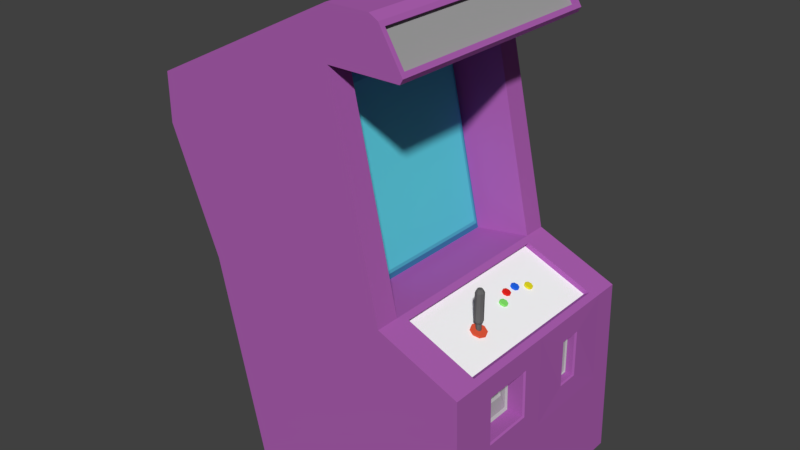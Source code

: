 # Source: UVArcadeGameMachine.blend  (saved by Blender 2.78.0; exported with 4.5.12 LTS)
import bpy
from mathutils import Matrix  # noqa: F401  (used for matrix-valued properties, if any)

bpy.ops.wm.read_factory_settings(use_empty=True)
scene = bpy.context.scene
scene.name = 'Scene'

# ---- collections
col_collection_1 = bpy.data.collections.new('Collection 1'); scene.collection.children.link(col_collection_1)

# ---- materials (node trees are filled in below, after node groups)
mat_arcade_base_002_color = bpy.data.materials.new('Arcade Base 002 Color')
mat_arcade_base_002_color.alpha_threshold = 0.0
mat_arcade_base_002_color.use_transparent_shadow = False
mat_arcade_base_002_color.diffuse_color = (0.044, 0.065, 0.8, 1.0)
mat_arcade_base_002_color.roughness = 0.5
mat_arcade_base_001_color = bpy.data.materials.new('Arcade Base 001 Color')
mat_arcade_base_001_color.alpha_threshold = 0.0
mat_arcade_base_001_color.use_transparent_shadow = False
mat_arcade_base_001_color.diffuse_color = (0.418, 0.116, 0.443, 1.0)
mat_arcade_base_001_color.roughness = 0.5
mat_arcade_machine_screen_color = bpy.data.materials.new('Arcade Machine Screen Color')
mat_arcade_machine_screen_color.alpha_threshold = 0.0
mat_arcade_machine_screen_color.use_transparent_shadow = False
mat_arcade_machine_screen_color.diffuse_color = (0.112, 0.641, 0.768, 1.0)
mat_arcade_machine_screen_color.roughness = 0.5
mat_metal_panel_color = bpy.data.materials.new('Metal Panel Color')
mat_metal_panel_color.alpha_threshold = 0.0
mat_metal_panel_color.use_transparent_shadow = False
mat_metal_panel_color.diffuse_color = (0.482, 0.482, 0.482, 1.0)
mat_metal_panel_color.roughness = 0.5
mat_control_panel_color = bpy.data.materials.new('Control Panel Color')
mat_control_panel_color.alpha_threshold = 0.0
mat_control_panel_color.use_transparent_shadow = False
mat_control_panel_color.diffuse_color = (1.0, 1.0, 1.0, 1.0)
mat_control_panel_color.roughness = 0.5
mat_green_button_color = bpy.data.materials.new('Green Button Color')
mat_green_button_color.alpha_threshold = 0.0
mat_green_button_color.use_transparent_shadow = False
mat_green_button_color.diffuse_color = (0.239, 0.8, 0.144, 1.0)
mat_green_button_color.roughness = 0.5
mat_red_button_color = bpy.data.materials.new('Red Button Color')
mat_red_button_color.alpha_threshold = 0.0
mat_red_button_color.use_transparent_shadow = False
mat_red_button_color.diffuse_color = (0.8, 0.01816, 0.0135, 1.0)
mat_red_button_color.roughness = 0.5
mat_blue_button_color = bpy.data.materials.new('Blue Button Color')
mat_blue_button_color.alpha_threshold = 0.0
mat_blue_button_color.use_transparent_shadow = False
mat_blue_button_color.diffuse_color = (0.01434, 0.1286, 0.8, 1.0)
mat_blue_button_color.roughness = 0.5
mat_yellow_button_color = bpy.data.materials.new('Yellow Button Color')
mat_yellow_button_color.alpha_threshold = 0.0
mat_yellow_button_color.use_transparent_shadow = False
mat_yellow_button_color.diffuse_color = (0.8, 0.7149, 0.01713, 1.0)
mat_yellow_button_color.roughness = 0.5
mat_joystick_base_color = bpy.data.materials.new('Joystick Base Color')
mat_joystick_base_color.alpha_threshold = 0.0
mat_joystick_base_color.use_transparent_shadow = False
mat_joystick_base_color.diffuse_color = (0.8, 0.102, 0.046, 1.0)
mat_joystick_base_color.roughness = 0.5
mat_joystick_color = bpy.data.materials.new('Joystick Color')
mat_joystick_color.alpha_threshold = 0.0
mat_joystick_color.use_transparent_shadow = False
mat_joystick_color.diffuse_color = (0.135, 0.135, 0.135, 1.0)
mat_joystick_color.roughness = 0.5
mat_arcade_game_plate = bpy.data.materials.new('Arcade Game Plate')
mat_arcade_game_plate.alpha_threshold = 0.0
mat_arcade_game_plate.use_transparent_shadow = False
mat_arcade_game_plate.diffuse_color = (0.355, 0.355, 0.355, 1.0)
mat_arcade_game_plate.roughness = 0.5
mat_arcade_base_003_color = bpy.data.materials.new('Arcade Base 003 Color')
mat_arcade_base_003_color.alpha_threshold = 0.0
mat_arcade_base_003_color.use_transparent_shadow = False
mat_arcade_base_003_color.diffuse_color = (0.8, 0.4729, 0.05003, 1.0)
mat_arcade_base_003_color.roughness = 0.5

# ---- material node trees

# ---- world
world_world = bpy.data.worlds.new('World'); scene.world = world_world
world_world.color = (0.05088, 0.05088, 0.05088)
world_world.use_sun_shadow = False
world_world.sun_shadow_jitter_overblur = 0.0
world_world.cycles.sampling_method = 'MANUAL'

# ---- meshes
me_cube_025 = bpy.data.meshes.new('Cube.025')
me_cube_025.from_pydata([(0.7426, -0.4473, 2.116), (0.7426, -0.4473, 2.407), (0.7747, -0.4607, 2.116), (0.7747, -0.4607, 2.407), (0.7881, -0.4928, 2.116), (0.7881, -0.4928, 2.407), (0.7747, -0.525, 2.116), (0.7747, -0.525, 2.407), (0.7426, -0.5383, 2.116), (0.7426, -0.5383, 2.407), (0.7104, -0.525, 2.116), (0.7104, -0.525, 2.407), (0.6971, -0.4928, 2.116), (0.6971, -0.4928, 2.407), (0.7104, -0.4607, 2.116), (0.7104, -0.4607, 2.407), (0.7426, -0.4652, 2.086), (0.7621, -0.4733, 2.086), (0.7702, -0.4928, 2.086), (0.7621, -0.5124, 2.086), (0.7426, -0.5205, 2.086), (0.723, -0.5124, 2.086), (0.7149, -0.4928, 2.086), (0.723, -0.4733, 2.086), (0.7426, -0.4652, 1.977), (0.7621, -0.4733, 1.977), (0.7702, -0.4928, 1.977), (0.7621, -0.5124, 1.977), (0.7426, -0.5205, 1.977), (0.723, -0.5124, 1.977), (0.7149, -0.4928, 1.977), (0.723, -0.4733, 1.977), (0.7607, -0.4747, 2.442), (0.7426, -0.4672, 2.442), (0.7682, -0.4928, 2.442), (0.7607, -0.511, 2.442), (0.7426, -0.5185, 2.442), (0.7244, -0.511, 2.442), (0.7169, -0.4928, 2.442), (0.7244, -0.4747, 2.442), (0.7467, -0.4147, 2.01), (0.7532, -0.4147, 2.026), (0.8023, -0.4394, 1.988), (0.8088, -0.4394, 2.004), (0.8253, -0.4992, 1.979), (0.8318, -0.4992, 1.995), (0.8023, -0.5589, 1.988), (0.8088, -0.5589, 2.004), (0.7467, -0.5837, 2.01), (0.7532, -0.5837, 2.026), (0.6912, -0.5589, 2.032), (0.6976, -0.5589, 2.048), (0.6681, -0.4992, 2.041), (0.6746, -0.4992, 2.057), (0.6912, -0.4394, 2.032), (0.6976, -0.4394, 2.048), (0.6777, -0.043, 2.055), (0.6673, -0.05012, 2.04), (0.6526, -0.03173, 2.065), (0.6376, -0.03677, 2.052), (0.6423, -0.004542, 2.07), (0.6253, -0.004542, 2.058), (0.6526, 0.02265, 2.065), (0.6376, 0.02769, 2.052), (0.6777, 0.03391, 2.055), (0.6673, 0.04104, 2.04), (0.7027, 0.02265, 2.044), (0.697, 0.02769, 2.027), (0.7131, -0.004542, 2.04), (0.7093, -0.004542, 2.022), (0.7027, -0.03173, 2.044), (0.697, -0.03677, 2.027), (0.6721, -0.05012, 2.051), (0.6424, -0.03677, 2.064), (0.6301, -0.004542, 2.069), (0.6424, 0.02769, 2.064), (0.6721, 0.04104, 2.051), (0.7018, 0.02769, 2.038), (0.714, -0.004542, 2.033), (0.7018, -0.03677, 2.038), (0.6135, 0.0932, 2.082), (0.6031, 0.08607, 2.067), (0.5884, 0.1045, 2.093), (0.5734, 0.09942, 2.08), (0.5781, 0.1317, 2.097), (0.5611, 0.1317, 2.085), (0.5884, 0.1588, 2.093), (0.5734, 0.1639, 2.08), (0.6135, 0.1701, 2.082), (0.6031, 0.1772, 2.067), (0.6385, 0.1588, 2.071), (0.6328, 0.1639, 2.054), (0.6489, 0.1317, 2.067), (0.6451, 0.1317, 2.049), (0.6385, 0.1045, 2.071), (0.6328, 0.09942, 2.054), (0.6079, 0.08607, 2.078), (0.5782, 0.09942, 2.091), (0.5659, 0.1317, 2.096), (0.5782, 0.1639, 2.091), (0.6079, 0.1772, 2.078), (0.6376, 0.1639, 2.066), (0.6499, 0.1317, 2.06), (0.6376, 0.09942, 2.066), (0.6135, 0.2294, 2.082), (0.6031, 0.2223, 2.067), (0.5884, 0.2407, 2.093), (0.5734, 0.2356, 2.08), (0.5781, 0.2678, 2.097), (0.5611, 0.2678, 2.085), (0.5884, 0.295, 2.093), (0.5734, 0.3001, 2.08), (0.6135, 0.3063, 2.082), (0.6031, 0.3134, 2.067), (0.6385, 0.295, 2.071), (0.6328, 0.3001, 2.054), (0.6489, 0.2678, 2.067), (0.6451, 0.2678, 2.049), (0.6385, 0.2407, 2.071), (0.6328, 0.2356, 2.054), (0.6079, 0.2223, 2.078), (0.5782, 0.2356, 2.091), (0.5659, 0.2678, 2.096), (0.5782, 0.3001, 2.091), (0.6079, 0.3134, 2.078), (0.6376, 0.3001, 2.066), (0.6499, 0.2678, 2.06), (0.6376, 0.2356, 2.066), (0.6777, 0.3656, 2.055), (0.6673, 0.3585, 2.04), (0.6526, 0.3768, 2.065), (0.6376, 0.3718, 2.052), (0.6423, 0.404, 2.07), (0.6253, 0.404, 2.058), (0.6526, 0.4312, 2.065), (0.6376, 0.4363, 2.052), (0.6777, 0.4425, 2.055), (0.6673, 0.4496, 2.04), (0.7027, 0.4312, 2.044), (0.697, 0.4363, 2.027), (0.7131, 0.404, 2.04), (0.7093, 0.404, 2.022), (0.7027, 0.3768, 2.044), (0.697, 0.3718, 2.027), (0.6721, 0.3585, 2.051), (0.6424, 0.3718, 2.064), (0.6301, 0.404, 2.069), (0.6424, 0.4363, 2.064), (0.6721, 0.4496, 2.051), (0.7018, 0.4363, 2.038), (0.714, 0.404, 2.033), (0.7018, 0.3718, 2.038), (0.4008, 0.9089, 0.0), (-1.199, 0.9089, 0.0), (-0.1992, 0.9089, 4.5), (-2.199, 0.9089, 3.5), (-0.1992, 0.9089, 5.0), (-2.199, 0.9089, 4.0), (0.37, 0.8341, 2.222), (-1.699, 0.9089, 2.25), (1.201, 0.9089, 0.0), (1.082, 0.8341, 1.928), (0.4008, 1.159, 0.0), (-1.199, 1.159, 0.0), (0.3008, 1.159, 2.25), (-0.1992, 1.159, 4.5), (-1.699, 1.159, 2.25), (-2.199, 1.159, 3.5), (-0.1992, 1.159, 5.0), (-2.199, 1.159, 4.0), (1.201, 1.159, 0.0), (1.151, 1.159, 1.9), (0.4008, -1.091, 0.0), (-1.199, -1.091, 0.0), (-0.1992, -1.091, 4.5), (-2.199, -1.091, 3.5), (0.4008, -0.09107, 0.0), (-1.199, -0.09107, 0.0), (-0.1992, -0.09107, 4.5), (-2.199, -0.09107, 3.5), (-0.1992, -1.091, 5.0), (-2.199, -1.091, 4.0), (-2.199, -0.09107, 4.0), (-0.1992, -0.09107, 5.0), (0.37, -1.016, 2.222), (-1.699, -1.091, 2.25), (-1.699, -0.09107, 2.25), (0.3008, -0.09107, 2.25), (1.201, -1.091, 0.0), (1.201, -0.09107, 0.0), (1.151, -0.09107, 1.9), (1.082, -1.016, 1.928), (0.4008, -1.341, 0.0), (-1.199, -1.341, 0.0), (0.3008, -1.341, 2.25), (-0.1992, -1.341, 4.5), (-1.699, -1.341, 2.25), (-2.199, -1.341, 3.5), (-0.1992, -1.341, 5.0), (-2.199, -1.341, 4.0), (1.201, -1.341, 0.0), (1.151, -1.341, 1.9), (-0.2242, -0.09107, 2.212), (-0.2242, 0.8089, 2.212), (-0.6742, 0.8089, 4.237), (-0.6742, -0.09107, 4.237), (-0.2242, -0.9911, 2.212), (-0.6742, -0.9911, 4.237), (0.3008, 0.9089, 2.25), (0.37, -0.09107, 2.222), (1.151, 0.9089, 1.9), (1.082, -0.09107, 1.928), (0.3008, -1.091, 2.25), (1.151, -1.091, 1.9), (0.3129, -0.09107, 2.183), (1.025, -0.09107, 1.89), (0.3129, 0.8341, 2.183), (1.025, 0.8341, 1.89), (0.3129, -1.016, 2.183), (1.025, -1.016, 1.89), (-1.449, -0.09107, 1.125), (-1.449, 0.9089, 1.125), (1.176, -0.09107, 0.95), (1.176, 0.9089, 0.95), (0.3508, 1.159, 1.125), (-1.449, 1.159, 1.125), (1.176, 1.159, 0.95), (-1.449, -1.091, 1.125), (1.176, -1.091, 0.95), (0.3508, -1.341, 1.125), (-1.449, -1.341, 1.125), (1.176, -1.341, 0.95), (0.5649, 0.4219, 1.268), (0.5618, 0.4219, 1.569), (0.5618, 0.396, 1.569), (0.5649, 0.396, 1.268), (1.052, 0.4219, 1.273), (1.065, 0.4344, 1.261), (1.062, 0.4344, 1.587), (1.049, 0.4219, 1.574), (1.062, 0.3834, 1.587), (1.049, 0.396, 1.574), (1.065, 0.3834, 1.261), (1.052, 0.396, 1.273), (1.066, 0.4964, 1.199), (1.078, 0.5089, 1.187), (1.073, 0.5089, 1.662), (1.061, 0.4964, 1.649), (1.073, 0.3089, 1.662), (1.061, 0.3214, 1.649), (1.078, 0.3089, 1.187), (1.066, 0.3214, 1.199), (-0.1587, 0.6497, 2.368), (-0.1643, 0.6948, 2.324), (-0.5648, 0.6948, 4.126), (-0.5396, 0.6497, 4.082), (-0.5648, -0.09107, 4.126), (-0.5396, -0.09107, 4.082), (-0.1643, -0.8769, 2.324), (-0.1587, -0.8319, 2.368), (-0.5396, -0.8319, 4.082), (-0.5648, -0.8769, 4.126), (-0.1587, -0.09107, 2.368), (-0.1643, -0.09107, 2.324), (0.4737, -0.744, 1.316), (0.4663, -0.744, 1.361), (0.4663, -0.4381, 1.361), (0.4737, -0.4381, 1.316), (0.9674, -0.7552, 1.373), (0.9469, -0.744, 1.394), (0.9395, -0.744, 1.439), (0.9594, -0.7552, 1.467), (0.9395, -0.4381, 1.439), (0.9594, -0.427, 1.467), (0.9469, -0.4381, 1.394), (0.9674, -0.427, 1.373), (0.9901, -0.8411, 1.183), (0.9693, -0.8299, 1.207), (0.9574, -0.8299, 1.633), (0.9776, -0.8411, 1.658), (0.9574, -0.3522, 1.633), (0.9776, -0.3411, 1.658), (0.9693, -0.3522, 1.207), (0.9901, -0.3411, 1.183), (1.15, 0.5089, 1.187), (1.166, 0.5274, 1.177), (1.16, 0.5274, 1.673), (1.145, 0.5089, 1.662), (1.16, 0.2904, 1.673), (1.145, 0.3089, 1.662), (1.166, 0.2904, 1.177), (1.15, 0.3089, 1.187), (1.17, -0.8572, 1.172), (1.154, -0.8411, 1.187), (1.141, -0.8411, 1.662), (1.157, -0.8572, 1.678), (1.141, -0.3411, 1.662), (1.157, -0.325, 1.678), (1.154, -0.3411, 1.187), (1.17, -0.325, 1.172), (0.5408, 0.9089, 4.5), (0.5446, 0.9089, 4.594), (0.2408, 0.9089, 5.0), (0.3571, 0.9089, 4.906), (0.5446, 1.11, 4.594), (0.5408, 1.159, 4.5), (0.2408, 1.159, 5.0), (0.3571, 1.11, 4.906), (0.5446, -1.091, 4.594), (0.5408, -1.091, 4.5), (0.5446, -0.09107, 4.594), (0.5408, -0.09107, 4.5), (0.3571, -1.091, 4.906), (0.2408, -1.091, 5.0), (0.2408, -0.09107, 5.0), (0.3571, -0.09107, 4.906), (0.5408, -1.341, 4.5), (0.5446, -1.292, 4.594), (0.3571, -1.292, 4.906), (0.2408, -1.341, 5.0), (0.5411, -1.341, 4.501), (0.3317, 0.9089, 4.949), (0.3317, 1.159, 4.949), (0.5699, 0.9089, 4.551), (0.5699, -0.09107, 4.551), (0.3317, -0.09107, 4.949), (0.5699, 1.159, 4.551), (0.3317, -1.341, 4.949), (0.3317, -1.091, 4.949), (0.5699, -1.091, 4.551), (0.5699, -1.341, 4.551), (0.314, -0.09107, 4.88), (0.5015, -0.09107, 4.568), (0.5015, 0.9089, 4.568), (0.314, 0.9089, 4.88), (0.314, -1.091, 4.88), (0.5015, -1.091, 4.568), (0.314, 1.11, 4.88), (0.5015, 1.11, 4.568), (0.314, -1.292, 4.88), (0.5015, -1.292, 4.568)], [], [(0, 1, 3, 2), (2, 3, 5, 4), (4, 5, 7, 6), (6, 7, 9, 8), (8, 9, 11, 10), (10, 11, 13, 12), (1, 15, 39, 33), (12, 13, 15, 14), (14, 15, 1, 0), (6, 8, 20, 19), (22, 23, 31, 30), (12, 14, 23, 22), (2, 4, 18, 17), (8, 10, 21, 20), (14, 0, 16, 23), (0, 2, 17, 16), (4, 6, 19, 18), (10, 12, 22, 21), (24, 25, 26, 27, 28, 29, 30, 31), (20, 21, 29, 28), (18, 19, 27, 26), (16, 17, 25, 24), (23, 16, 24, 31), (21, 22, 30, 29), (19, 20, 28, 27), (17, 18, 26, 25), (32, 33, 39, 38, 37, 36, 35, 34), (3, 1, 33, 32), (7, 5, 34, 35), (13, 11, 37, 38), (9, 7, 35, 36), (15, 13, 38, 39), (5, 3, 32, 34), (11, 9, 36, 37), (40, 41, 43, 42), (42, 43, 45, 44), (44, 45, 47, 46), (46, 47, 49, 48), (48, 49, 51, 50), (50, 51, 53, 52), (43, 41, 55, 53, 51, 49, 47, 45), (52, 53, 55, 54), (54, 55, 41, 40), (40, 42, 44, 46, 48, 50, 52, 54), (72, 57, 59, 73), (73, 59, 61, 74), (74, 61, 63, 75), (75, 63, 65, 76), (76, 65, 67, 77), (77, 67, 69, 78), (59, 57, 71, 69, 67, 65, 63, 61), (78, 69, 71, 79), (79, 71, 57, 72), (56, 58, 60, 62, 64, 66, 68, 70), (58, 56, 72, 73), (60, 58, 73, 74), (62, 60, 74, 75), (64, 62, 75, 76), (66, 64, 76, 77), (68, 66, 77, 78), (70, 68, 78, 79), (56, 70, 79, 72), (96, 81, 83, 97), (97, 83, 85, 98), (98, 85, 87, 99), (99, 87, 89, 100), (100, 89, 91, 101), (101, 91, 93, 102), (83, 81, 95, 93, 91, 89, 87, 85), (102, 93, 95, 103), (103, 95, 81, 96), (80, 82, 84, 86, 88, 90, 92, 94), (82, 80, 96, 97), (84, 82, 97, 98), (86, 84, 98, 99), (88, 86, 99, 100), (90, 88, 100, 101), (92, 90, 101, 102), (94, 92, 102, 103), (80, 94, 103, 96), (120, 105, 107, 121), (121, 107, 109, 122), (122, 109, 111, 123), (123, 111, 113, 124), (124, 113, 115, 125), (125, 115, 117, 126), (107, 105, 119, 117, 115, 113, 111, 109), (126, 117, 119, 127), (127, 119, 105, 120), (104, 106, 108, 110, 112, 114, 116, 118), (106, 104, 120, 121), (108, 106, 121, 122), (110, 108, 122, 123), (112, 110, 123, 124), (114, 112, 124, 125), (116, 114, 125, 126), (118, 116, 126, 127), (104, 118, 127, 120), (144, 129, 131, 145), (145, 131, 133, 146), (146, 133, 135, 147), (147, 135, 137, 148), (148, 137, 139, 149), (149, 139, 141, 150), (131, 129, 143, 141, 139, 137, 135, 133), (150, 141, 143, 151), (151, 143, 129, 144), (128, 130, 132, 134, 136, 138, 140, 142), (130, 128, 144, 145), (132, 130, 145, 146), (134, 132, 146, 147), (136, 134, 147, 148), (138, 136, 148, 149), (140, 138, 149, 150), (142, 140, 150, 151), (128, 142, 151, 144), (186, 179, 155, 159), (156, 302, 306, 168), (178, 174, 207, 205), (165, 168, 306, 305), (152, 176, 177, 153), (156, 157, 182, 183), (155, 179, 182, 157), (157, 156, 168, 169), (209, 184, 218, 214), (223, 160, 170, 226), (220, 186, 159, 221), (223, 210, 286, 285), (156, 183, 314, 302), (176, 152, 160, 189), (300, 154, 165, 305), (304, 307, 337, 338), (160, 152, 162, 170), (224, 162, 163, 225), (165, 167, 169, 168), (165, 164, 166, 167), (224, 164, 171, 226), (310, 301, 333, 332), (154, 208, 164, 165), (155, 157, 169, 167), (312, 318, 339, 335), (208, 210, 171, 164), (159, 155, 167, 166), (221, 159, 166, 225), (152, 153, 163, 162), (186, 185, 175, 179), (178, 311, 309, 174), (154, 178, 205, 204), (180, 198, 319, 313), (172, 173, 177, 176), (180, 183, 182, 181), (175, 181, 182, 179), (181, 199, 198, 180), (184, 191, 219, 218), (228, 231, 200, 188), (220, 227, 185, 186), (293, 298, 283, 276), (195, 316, 320, 319, 198), (176, 189, 188, 172), (317, 308, 336, 340), (309, 316, 195, 174), (188, 200, 192, 172), (229, 230, 193, 192), (195, 198, 199, 197), (195, 197, 196, 194), (229, 231, 201, 194), (174, 195, 194, 212), (175, 197, 199, 181), (180, 313, 314, 183), (212, 194, 201, 213), (185, 196, 197, 175), (227, 230, 196, 185), (172, 192, 193, 173), (253, 263, 202, 203), (261, 256, 205, 207), (212, 187, 202, 206), (208, 154, 204, 203), (187, 208, 203, 202), (174, 212, 206, 207), (256, 254, 204, 205), (259, 262, 257, 260), (254, 253, 203, 204), (263, 258, 206, 202), (258, 261, 207, 206), (209, 158, 208, 187), (161, 211, 190, 210), (158, 161, 210, 208), (184, 209, 187, 212), (211, 191, 213, 190), (191, 184, 212, 213), (216, 214, 215, 217), (218, 219, 215, 214), (211, 161, 217, 215), (191, 211, 215, 219), (161, 158, 216, 217), (158, 209, 214, 216), (173, 193, 230, 227), (192, 200, 231, 229), (194, 196, 230, 229), (188, 189, 222, 228), (177, 173, 227, 220), (213, 201, 231, 228), (153, 221, 225, 163), (162, 224, 226, 170), (164, 224, 225, 166), (160, 223, 222, 189), (177, 220, 221, 153), (210, 223, 226, 171), (190, 222, 290, 288), (289, 291, 250, 248), (213, 228, 292, 295), (291, 284, 245, 250), (239, 241, 234, 233), (210, 190, 288, 286), (222, 223, 285, 290), (243, 236, 232, 235), (241, 243, 235, 234), (287, 289, 248, 246), (238, 237, 244, 247), (232, 233, 234, 235), (240, 238, 247, 249), (242, 240, 249, 251), (237, 242, 251, 244), (245, 246, 247, 244), (246, 248, 249, 247), (248, 250, 251, 249), (244, 251, 250, 245), (237, 238, 239, 236), (238, 240, 241, 239), (240, 242, 243, 241), (236, 243, 242, 237), (236, 239, 233, 232), (253, 254, 255, 252), (254, 256, 257, 255), (252, 262, 263, 253), (259, 260, 261, 258), (260, 257, 256, 261), (258, 263, 262, 259), (252, 255, 257, 262), (222, 190, 297, 299), (294, 293, 276, 279), (298, 296, 281, 283), (296, 294, 279, 281), (190, 213, 295, 297), (228, 222, 299, 292), (269, 274, 267, 264), (272, 270, 265, 266), (274, 272, 266, 267), (270, 269, 264, 265), (264, 267, 266, 265), (271, 273, 280, 278), (275, 268, 277, 282), (273, 275, 282, 280), (277, 278, 279, 276), (278, 280, 281, 279), (280, 282, 283, 281), (282, 277, 276, 283), (269, 270, 271, 268), (270, 272, 273, 271), (272, 274, 275, 273), (274, 269, 268, 275), (268, 271, 278, 277), (285, 286, 287, 284), (286, 288, 289, 287), (288, 290, 291, 289), (284, 291, 290, 285), (293, 294, 295, 292), (294, 296, 297, 295), (296, 298, 299, 297), (298, 293, 292, 299), (284, 287, 246, 245), (321, 322, 306, 302), (323, 324, 311, 300), (302, 314, 325, 321), (300, 305, 326, 323), (313, 319, 327, 328), (309, 311, 324, 329), (328, 325, 314, 313), (329, 330, 320, 316, 309), (178, 154, 300, 311), (305, 306, 322, 326), (319, 320, 330, 327), (303, 307, 322, 321), (301, 310, 324, 323), (315, 303, 321, 325), (304, 301, 323, 326), (318, 312, 328, 327), (310, 308, 329, 324), (312, 315, 325, 328), (308, 317, 330, 329), (307, 304, 326, 322), (317, 318, 327, 330), (332, 333, 334, 331), (332, 331, 335, 336), (334, 333, 338, 337), (335, 339, 340, 336), (308, 310, 332, 336), (303, 315, 331, 334), (318, 317, 340, 339), (315, 312, 335, 331), (301, 304, 338, 333), (307, 303, 334, 337)])
me_cube_025.polygons.foreach_set('material_index', [10, 10, 10, 10, 10, 10, 10, 10, 10, 10, 10, 10, 10, 10, 10, 10, 10, 10, 10, 10, 10, 10, 10, 10, 10, 10, 10, 10, 10, 10, 10, 10, 10, 10, 9, 9, 9, 9, 9, 9, 9, 9, 9, 9, 5, 5, 5, 5, 5, 5, 5, 5, 5, 5, 5, 5, 5, 5, 5, 5, 5, 5, 6, 6, 6, 6, 6, 6, 6, 6, 6, 6, 6, 6, 6, 6, 6, 6, 6, 6, 7, 7, 7, 7, 7, 7, 7, 7, 7, 7, 7, 7, 7, 7, 7, 7, 7, 7, 8, 8, 8, 8, 8, 8, 8, 8, 8, 8, 8, 8, 8, 8, 8, 8, 8, 8, 1, 1, 1, 1, 1, 1, 1, 1, 1, 1, 1, 1, 1, 1, 1, 1, 1, 1, 1, 1, 1, 1, 1, 1, 1, 1, 1, 1, 1, 1, 1, 1, 1, 1, 1, 1, 1, 1, 1, 1, 1, 1, 1, 1, 1, 1, 1, 1, 1, 1, 1, 1, 1, 1, 1, 1, 1, 2, 2, 1, 1, 1, 1, 2, 2, 2, 2, 2, 1, 1, 1, 1, 1, 1, 4, 4, 1, 1, 1, 1, 1, 1, 1, 1, 1, 1, 1, 1, 1, 1, 1, 1, 1, 1, 1, 1, 3, 1, 1, 3, 3, 1, 3, 3, 3, 3, 3, 3, 3, 3, 3, 3, 3, 3, 3, 3, 2, 2, 2, 2, 2, 2, 2, 1, 1, 1, 1, 1, 1, 3, 3, 3, 3, 3, 3, 3, 3, 3, 3, 3, 3, 3, 3, 3, 3, 3, 1, 1, 1, 1, 1, 1, 1, 1, 1, 1, 1, 1, 1, 1, 1, 1, 1, 1, 1, 1, 1, 1, 1, 1, 1, 1, 1, 1, 1, 1, 11, 11, 11, 11, 1, 1, 1, 1, 1, 1])
_uv = me_cube_025.uv_layers.new(name='UVMap')
_uv.uv.foreach_set('vector', [0.0, 0.0, 0.0, 0.0, 0.0, 0.0, 0.0, 0.0, 0.0, 0.0, 0.0, 0.0, 0.0, 0.0, 0.0, 0.0, 0.0, 0.0, 0.0, 0.0, 0.0, 0.0, 0.0, 0.0, 0.0, 0.0, 0.0, 0.0, 0.0, 0.0, 0.0, 0.0, 0.0, 0.0, 0.0, 0.0, 0.0, 0.0, 0.0, 0.0, 0.0, 0.0, 0.0, 0.0, 0.0, 0.0, 0.0, 0.0, 0.0, 0.0, 0.0, 0.0, 0.0, 0.0, 0.0, 0.0, 0.0, 0.0, 0.0, 0.0, 0.0, 0.0, 0.0, 0.0, 0.0, 0.0, 0.0, 0.0, 0.0, 0.0, 0.0, 0.0, 0.0, 0.0, 0.0, 0.0, 0.0, 0.0, 0.0, 0.0, 0.0, 0.0, 0.0, 0.0, 0.0, 0.0, 0.0, 0.0, 0.0, 0.0, 0.0, 0.0, 0.0, 0.0, 0.0, 0.0, 0.0, 0.0, 0.0, 0.0, 0.0, 0.0, 0.0, 0.0, 0.0, 0.0, 0.0, 0.0, 0.0, 0.0, 0.0, 0.0, 0.0, 0.0, 0.0, 0.0, 0.0, 0.0, 0.0, 0.0, 0.0, 0.0, 0.0, 0.0, 0.0, 0.0, 0.0, 0.0, 0.0, 0.0, 0.0, 0.0, 0.0, 0.0, 0.0, 0.0, 0.0, 0.0, 0.0, 0.0, 0.0, 0.0, 0.0, 0.0, 0.0, 0.0, 0.0, 0.0, 0.0, 0.0, 0.0, 0.0, 0.0, 0.0, 0.0, 0.0, 0.0, 0.0, 0.0, 0.0, 0.0, 0.0, 0.0, 0.0, 0.0, 0.0, 0.0, 0.0, 0.0, 0.0, 0.0, 0.0, 0.0, 0.0, 0.0, 0.0, 0.0, 0.0, 0.0, 0.0, 0.0, 0.0, 0.0, 0.0, 0.0, 0.0, 0.0, 0.0, 0.0, 0.0, 0.0, 0.0, 0.0, 0.0, 0.0, 0.0, 0.0, 0.0, 0.0, 0.0, 0.0, 0.0, 0.0, 0.0, 0.0, 0.0, 0.0, 0.0, 0.0, 0.0, 0.0, 0.0, 0.0, 0.0, 0.0, 0.0, 0.0, 0.0, 0.0, 0.0, 0.0, 0.0, 0.0, 0.0, 0.0, 0.0, 0.0, 0.0, 0.0, 0.0, 0.0, 0.0, 0.0, 0.0, 0.0, 0.0, 0.0, 0.0, 0.0, 0.0, 0.0, 0.0, 0.0, 0.0, 0.0, 0.0, 0.0, 0.0, 0.0, 0.0, 0.0, 0.0, 0.0, 0.0, 0.0, 0.0, 0.0, 0.0, 0.0, 0.0, 0.0, 0.0, 0.0, 0.0, 0.0, 0.0, 0.0, 0.0, 0.0, 0.0, 0.0, 0.0, 0.0, 0.0, 0.0, 0.0, 0.0, 0.0, 0.0, 0.0, 0.0, 0.0, 0.0, 0.0, 0.0, 0.0, 0.0, 0.0, 0.0, 0.0, 0.0, 0.0, 0.0, 0.0, 0.0, 0.0, 0.0, 0.0, 0.0, 0.0, 0.0, 0.0, 0.0, 0.0, 0.0, 0.0, 0.0, 0.0, 0.0, 0.0, 0.0, 0.0, 0.0, 0.0, 0.0, 0.0, 0.0, 0.0, 0.0, 0.0, 0.0, 0.0, 0.0, 0.0, 0.0, 0.0, 0.0, 0.0, 0.0, 0.0, 0.0, 0.0, 0.0, 0.0, 0.0, 0.0, 0.0, 0.0, 0.0, 0.0, 0.0, 0.0, 0.0, 0.0, 0.0, 0.0, 0.0, 0.0, 0.0, 0.0, 0.0, 0.0, 0.0, 0.0, 0.0, 0.0, 0.0, 0.0, 0.0, 0.0, 0.0, 0.0, 0.0, 0.0, 0.0, 0.0, 0.0, 0.0, 0.0, 0.0, 0.0, 0.0, 0.0, 0.0, 0.0, 0.0, 0.0, 0.0, 0.0, 0.0, 0.0, 0.0, 0.0, 0.0, 0.0, 0.0, 0.0, 0.0, 0.0, 0.0, 0.0, 0.0, 0.0, 0.0, 0.0, 0.0, 0.0, 0.0, 0.0, 0.0, 0.0, 0.0, 0.0, 0.0, 0.0, 0.0, 0.0, 0.0, 0.0, 0.0, 0.0, 0.0, 0.0, 0.0, 0.0, 0.0, 0.0, 0.0, 0.0, 0.0, 0.0, 0.0, 0.0, 0.0, 0.0, 0.0, 0.0, 0.0, 0.0, 0.0, 0.0, 0.0, 0.0, 0.0, 0.0, 0.0, 0.0, 0.0, 0.0, 0.0, 0.0, 0.0, 0.0, 0.0, 0.0, 0.0, 0.0, 0.0, 0.0, 0.0, 0.0, 0.0, 0.0, 0.0, 0.0, 0.0, 0.0, 0.0, 0.0, 0.0, 0.0, 0.0, 0.0, 0.0, 0.0, 0.0, 0.0, 0.0, 0.0, 0.0, 0.0, 0.0, 0.0, 0.0, 0.0, 0.0, 0.0, 0.0, 0.0, 0.0, 0.0, 0.0, 0.0, 0.0, 0.0, 0.0, 0.0, 0.0, 0.0, 0.0, 0.0, 0.0, 0.0, 0.0, 0.0, 0.0, 0.0, 0.0, 0.0, 0.0, 0.0, 0.0, 0.0, 0.0, 0.0, 0.0, 0.0, 0.0, 0.0, 0.0, 0.0, 0.0, 0.0, 0.0, 0.0, 0.0, 0.0, 0.0, 0.0, 0.0, 0.0, 0.0, 0.0, 0.0, 0.0, 0.0, 0.0, 0.0, 0.0, 0.0, 0.0, 0.0, 0.0, 0.0, 0.0, 0.0, 0.0, 0.0, 0.0, 0.0, 0.0, 0.0, 0.0, 0.0, 0.0, 0.0, 0.0, 0.0, 0.0, 0.0, 0.0, 0.0, 0.0, 0.0, 0.0, 0.0, 0.0, 0.0, 0.0, 0.0, 0.0, 0.0, 0.0, 0.0, 0.0, 0.0, 0.0, 0.0, 0.0, 0.0, 0.0, 0.0, 0.0, 0.0, 0.0, 0.0, 0.0, 0.0, 0.0, 0.0, 0.0, 0.0, 0.0, 0.0, 0.0, 0.0, 0.0, 0.0, 0.0, 0.0, 0.0, 0.0, 0.0, 0.0, 0.0, 0.0, 0.0, 0.0, 0.0, 0.0, 0.0, 0.0, 0.0, 0.0, 0.0, 0.0, 0.0, 0.0, 0.0, 0.0, 0.0, 0.0, 0.0, 0.0, 0.0, 0.0, 0.0, 0.0, 0.0, 0.0, 0.0, 0.0, 0.0, 0.0, 0.0, 0.0, 0.0, 0.0, 0.0, 0.0, 0.0, 0.0, 0.0, 0.0, 0.0, 0.0, 0.0, 0.0, 0.0, 0.0, 0.0, 0.0, 0.0, 0.0, 0.0, 0.0, 0.0, 0.0, 0.0, 0.0, 0.0, 0.0, 0.0, 0.0, 0.0, 0.0, 0.0, 0.0, 0.0, 0.0, 0.0, 0.0, 0.0, 0.0, 0.0, 0.0, 0.0, 0.0, 0.0, 0.0, 0.0, 0.0, 0.0, 0.0, 0.0, 0.0, 0.0, 0.0, 0.0, 0.0, 0.0, 0.0, 0.0, 0.0, 0.0, 0.0, 0.0, 0.0, 0.0, 0.0, 0.0, 0.0, 0.0, 0.0, 0.0, 0.0, 0.0, 0.0, 0.0, 0.0, 0.0, 0.0, 0.0, 0.0, 0.0, 0.0, 0.0, 0.0, 0.0, 0.0, 0.0, 0.0, 0.0, 0.0, 0.0, 0.0, 0.0, 0.0, 0.0, 0.0, 0.0, 0.0, 0.0, 0.0, 0.0, 0.0, 0.0, 0.0, 0.0, 0.0, 0.0, 0.0, 0.0, 0.0, 0.0, 0.0, 0.0, 0.0, 0.0, 0.0, 0.0, 0.0, 0.0, 0.0, 0.0, 0.0, 0.0, 0.0, 0.0, 0.0, 0.0, 0.0, 0.0, 0.0, 0.0, 0.0, 0.0, 0.0, 0.0, 0.0, 0.0, 0.0, 0.0, 0.0, 0.0, 0.0, 0.0, 0.0, 0.0, 0.0, 0.0, 0.0, 0.0, 0.0, 0.0, 0.0, 0.0, 0.0, 0.0, 0.0, 0.0, 0.0, 0.0, 0.0, 0.0, 0.0, 0.0, 0.0, 0.0, 0.0, 0.0, 0.0, 0.0, 0.0, 0.0, 0.0, 0.0, 0.0, 0.0, 0.0, 0.0, 0.0, 0.0, 0.0, 0.0, 0.0, 0.0, 0.0, 0.0, 0.0, 0.0, 0.0, 0.0, 0.0, 0.0, 0.0, 0.0, 0.0, 0.0, 0.0, 0.0, 0.0, 0.0, 0.0, 0.0, 0.0, 0.0, 0.0, 0.0, 0.0, 0.0, 0.0, 0.0, 0.0, 0.0, 0.0, 0.0, 0.0, 0.0, 0.0, 0.0, 0.0, 0.0, 0.0, 0.0, 0.0, 0.0, 0.0, 0.0, 0.0, 0.0, 0.0, 0.0, 0.0, 0.0, 0.0, 0.0, 0.0, 0.0, 0.0, 0.0, 0.0, 0.0, 0.0, 0.0, 0.0, 0.0, 0.0, 0.0, 0.0, 0.0, 0.0, 0.0, 0.0, 0.0, 0.0, 0.0, 0.0, 0.0, 0.0, 0.0, 0.0, 0.0, 0.0, 0.0, 0.0, 0.0, 0.0, 0.0, 0.0, 0.0, 0.0, 0.0, 0.0, 0.0, 0.0, 0.0, 0.0, 0.0, 0.0, 0.0, 0.0, 0.0, 0.0, 0.0, 0.0, 0.0, 0.0, 0.0, 0.0, 0.0, 0.0, 0.0, 0.0, 0.0, 0.0, 0.0, 0.0, 0.0, 0.0, 0.0, 0.0, 0.0, 0.0, 0.0, 0.0, 0.0, 0.0, 0.0, 0.0, 0.0, 0.0, 0.0, 0.0, 0.0, 0.0, 0.0, 0.0, 0.0, 0.0, 0.0, 0.0, 0.0, 0.0, 0.0, 0.0, 0.0, 0.0, 0.0, 0.0, 0.0, 0.0, 0.0, 0.0, 0.0, 0.0, 0.0, 0.0, 0.0, 0.0, 0.0, 0.0, 0.0, 0.0, 0.0, 0.0, 0.0, 0.0, 0.0, 0.0, 0.0, 0.0, 0.0, 0.0, 0.0, 0.0, 0.0, 0.0, 0.0, 0.0, 0.0, 0.0, 0.0, 0.0, 0.0, 0.0, 0.0, 0.0, 0.0, 0.0, 0.0, 0.0, 0.0, 0.0, 0.0, 0.0, 0.0, 0.0, 0.0, 0.0, 0.0, 0.0, 0.0, 0.0, 0.0, 0.0, 0.0, 0.0, 0.0, 0.0, 0.0, 0.0, 0.0, 0.0, 0.0, 0.0, 0.0, 0.0, 0.0, 0.0, 0.0, 0.0, 0.0, 0.0, 0.2446, 0.8767, 0.3508, 0.8767, 0.3508, 0.9556, 0.2446, 0.9556, 0.5667, 0.9556, 0.6014, 0.9556, 0.6014, 0.9754, 0.5667, 0.9754, 0.2291, 0.5319, 0.1595, 0.4965, 0.1902, 0.4807, 0.2385, 0.4997, 0.8854, 0.2986, 0.9234, 0.3094, 0.9138, 0.3428, 0.8694, 0.3547, 0.6287, 0.4813, 0.5498, 0.4813, 0.5498, 0.3551, 0.6287, 0.3551, 0.5667, 0.9556, 0.3903, 0.9556, 0.3903, 0.8767, 0.5667, 0.8767, 0.3508, 0.9556, 0.3508, 0.8767, 0.3903, 0.8767, 0.3903, 0.9556, 0.3903, 0.9556, 0.5667, 0.9556, 0.5667, 0.9754, 0.3903, 0.9754, 0.2931, 0.347, 0.2248, 0.335, 0.2269, 0.332, 0.2941, 0.3441, 0.4512, 0.2116, 0.4778, 0.09713, 0.5133, 0.09914, 0.4801, 0.2219, 0.1536, 0.8767, 0.2446, 0.8767, 0.2446, 0.9556, 0.1536, 0.9556, 0.4512, 0.2116, 0.4054, 0.3101, 0.3802, 0.2709, 0.3999, 0.2233, 0.5667, 0.9556, 0.5667, 0.8767, 0.6014, 0.8767, 0.6014, 0.9556, 0.5498, 0.4813, 0.6287, 0.4813, 0.6287, 0.5445, 0.5498, 0.5445, 0.2944, 0.5969, 0.3016, 0.5382, 0.3193, 0.5426, 0.3138, 0.5998, 0.308, 0.6075, 0.308, 0.6367, 0.306, 0.6352, 0.3062, 0.6093, 0.6287, 0.5445, 0.6287, 0.4813, 0.6484, 0.4813, 0.6484, 0.5445, 0.6174, 0.2672, 0.531, 0.2466, 0.5656, 0.1252, 0.6564, 0.1306, 0.8854, 0.2986, 0.8529, 0.1252, 0.8908, 0.136, 0.9234, 0.3094, 0.8854, 0.2986, 0.7039, 0.2878, 0.7472, 0.136, 0.8529, 0.1252, 0.6174, 0.2672, 0.7039, 0.2878, 0.6589, 0.3447, 0.5862, 0.326, 0.2141, 0.5973, 0.2933, 0.6048, 0.2928, 0.6084, 0.2138, 0.6017, 0.3016, 0.5382, 0.3547, 0.3916, 0.3738, 0.4015, 0.3193, 0.5426, 0.3508, 0.9556, 0.3903, 0.9556, 0.3903, 0.9754, 0.3508, 0.9754, 0.1112, 0.6263, 0.08389, 0.6177, 0.08927, 0.6143, 0.1131, 0.6195, 0.3547, 0.3916, 0.4054, 0.3101, 0.4291, 0.3236, 0.3738, 0.4015, 0.2446, 0.9556, 0.3508, 0.9556, 0.3508, 0.9754, 0.2446, 0.9754, 0.1536, 0.9556, 0.2446, 0.9556, 0.2446, 0.9754, 0.1536, 0.9754, 0.6287, 0.4813, 0.6287, 0.3551, 0.6484, 0.3551, 0.6484, 0.4813, 0.2446, 0.8767, 0.2446, 0.7978, 0.3508, 0.7978, 0.3508, 0.8767, 0.2291, 0.5319, 0.2151, 0.5879, 0.1305, 0.5609, 0.1595, 0.4965, 0.3016, 0.5382, 0.2291, 0.5319, 0.2385, 0.4997, 0.287, 0.5097, 0.5667, 0.7978, 0.5667, 0.7781, 0.6014, 0.7781, 0.6014, 0.7978, 0.4708, 0.4813, 0.4708, 0.3551, 0.5498, 0.3551, 0.5498, 0.4813, 0.5667, 0.7978, 0.5667, 0.8767, 0.3903, 0.8767, 0.3903, 0.7978, 0.3508, 0.7978, 0.3903, 0.7978, 0.3903, 0.8767, 0.3508, 0.8767, 0.3903, 0.7978, 0.3903, 0.7781, 0.5667, 0.7781, 0.5667, 0.7978, 0.2248, 0.335, 0.2377, 0.2655, 0.2393, 0.2708, 0.2269, 0.332, 0.239, 0.1676, 0.2139, 0.1651, 0.225, 0.06266, 0.252, 0.0656, 0.1536, 0.8767, 0.1536, 0.7978, 0.2446, 0.7978, 0.2446, 0.8767, 0.265, 0.1977, 0.3059, 0.2042, 0.2978, 0.209, 0.2712, 0.2049, 0.8358, 0.8989, 0.8927, 0.8857, 0.8933, 0.8864, 0.8785, 0.9295, 0.8447, 0.9373, 0.5498, 0.4813, 0.5498, 0.5445, 0.4708, 0.5445, 0.4708, 0.4813, 0.1035, 0.5684, 0.1258, 0.5747, 0.1235, 0.581, 0.1042, 0.5731, 0.1305, 0.5609, 0.1044, 0.5515, 0.14, 0.4879, 0.1595, 0.4965, 0.4708, 0.5445, 0.4511, 0.5445, 0.4511, 0.4813, 0.4708, 0.4813, 0.8181, 0.6297, 0.6797, 0.6617, 0.6789, 0.5707, 0.8019, 0.5423, 0.8358, 0.8989, 0.8447, 0.9373, 0.6732, 0.896, 0.6643, 0.8576, 0.8358, 0.8989, 0.6643, 0.8576, 0.6805, 0.7526, 0.8342, 0.717, 0.8181, 0.6297, 0.8784, 0.6015, 0.8934, 0.675, 0.8342, 0.717, 0.1595, 0.4965, 0.14, 0.4879, 0.1983, 0.3378, 0.218, 0.343, 0.3508, 0.7978, 0.3508, 0.7781, 0.3903, 0.7781, 0.3903, 0.7978, 0.5667, 0.7978, 0.6014, 0.7978, 0.6014, 0.8767, 0.5667, 0.8767, 0.218, 0.343, 0.1983, 0.3378, 0.2091, 0.2552, 0.2324, 0.2575, 0.2446, 0.7978, 0.2446, 0.7781, 0.3508, 0.7781, 0.3508, 0.7978, 0.1536, 0.7978, 0.1536, 0.7781, 0.2446, 0.7781, 0.2446, 0.7978, 0.4708, 0.4813, 0.4511, 0.4813, 0.4511, 0.3551, 0.4708, 0.3551, 0.3175, 0.4057, 0.2782, 0.3889, 0.2811, 0.381, 0.3258, 0.4028, 0.2, 0.4751, 0.2416, 0.4904, 0.2385, 0.4997, 0.1902, 0.4807, 0.218, 0.343, 0.292, 0.3503, 0.2811, 0.381, 0.233, 0.37, 0.3547, 0.3916, 0.3016, 0.5382, 0.287, 0.5097, 0.3258, 0.4028, 0.292, 0.3503, 0.3547, 0.3916, 0.3258, 0.4028, 0.2811, 0.381, 0.1595, 0.4965, 0.218, 0.343, 0.233, 0.37, 0.1902, 0.4807, 0.2416, 0.4904, 0.2829, 0.5011, 0.287, 0.5097, 0.2385, 0.4997, 0.2382, 0.3797, 0.2768, 0.3925, 0.2428, 0.4867, 0.2036, 0.473, 0.2829, 0.5011, 0.3175, 0.4057, 0.3258, 0.4028, 0.287, 0.5097, 0.2782, 0.3889, 0.2372, 0.3773, 0.233, 0.37, 0.2811, 0.381, 0.2372, 0.3773, 0.2, 0.4751, 0.1902, 0.4807, 0.233, 0.37, 0.2931, 0.347, 0.3554, 0.3807, 0.3547, 0.3916, 0.292, 0.3503, 0.3935, 0.3141, 0.3148, 0.279, 0.3164, 0.2714, 0.4054, 0.3101, 0.3554, 0.3807, 0.3935, 0.3141, 0.4054, 0.3101, 0.3547, 0.3916, 0.2248, 0.335, 0.2931, 0.347, 0.292, 0.3503, 0.218, 0.343, 0.3148, 0.279, 0.2377, 0.2655, 0.2324, 0.2575, 0.3164, 0.2714, 0.2377, 0.2655, 0.2248, 0.335, 0.218, 0.343, 0.2324, 0.2575, 0.3564, 0.3769, 0.2941, 0.3441, 0.3132, 0.286, 0.387, 0.3179, 0.2269, 0.332, 0.2393, 0.2708, 0.3132, 0.286, 0.2941, 0.3441, 0.3148, 0.279, 0.3935, 0.3141, 0.387, 0.3179, 0.3132, 0.286, 0.2377, 0.2655, 0.3148, 0.279, 0.3132, 0.286, 0.2393, 0.2708, 0.3935, 0.3141, 0.3554, 0.3807, 0.3564, 0.3769, 0.387, 0.3179, 0.3554, 0.3807, 0.2931, 0.347, 0.2941, 0.3441, 0.3564, 0.3769, 0.06266, 0.7978, 0.06266, 0.7781, 0.1536, 0.7781, 0.1536, 0.7978, 0.8019, 0.5423, 0.8634, 0.5281, 0.8784, 0.6015, 0.8181, 0.6297, 0.8342, 0.717, 0.6805, 0.7526, 0.6797, 0.6617, 0.8181, 0.6297, 0.252, 0.0656, 0.36, 0.07907, 0.3405, 0.1843, 0.239, 0.1676, 0.06266, 0.8767, 0.06266, 0.7978, 0.1536, 0.7978, 0.1536, 0.8767, 0.2324, 0.2575, 0.2091, 0.2552, 0.2139, 0.1651, 0.239, 0.1676, 0.06266, 0.9556, 0.1536, 0.9556, 0.1536, 0.9754, 0.06266, 0.9754, 0.531, 0.2466, 0.6174, 0.2672, 0.5862, 0.326, 0.5136, 0.3073, 0.7039, 0.2878, 0.6174, 0.2672, 0.6564, 0.1306, 0.7472, 0.136, 0.4778, 0.09713, 0.4512, 0.2116, 0.3405, 0.1843, 0.36, 0.07907, 0.06266, 0.8767, 0.1536, 0.8767, 0.1536, 0.9556, 0.06266, 0.9556, 0.4054, 0.3101, 0.4512, 0.2116, 0.4801, 0.2219, 0.4291, 0.3236, 0.3164, 0.2714, 0.3405, 0.1843, 0.3733, 0.2179, 0.3587, 0.2612, 0.3618, 0.2589, 0.3748, 0.2215, 0.3761, 0.2268, 0.366, 0.2555, 0.2324, 0.2575, 0.239, 0.1676, 0.2613, 0.1937, 0.2569, 0.2389, 0.3748, 0.2215, 0.396, 0.2263, 0.3916, 0.2303, 0.3761, 0.2268, 0.3783, 0.2471, 0.3759, 0.2462, 0.3782, 0.2444, 0.3776, 0.2443, 0.4054, 0.3101, 0.3164, 0.2714, 0.3587, 0.2612, 0.3802, 0.2709, 0.3405, 0.1843, 0.4512, 0.2116, 0.3999, 0.2233, 0.3733, 0.2179, 0.3781, 0.2402, 0.3807, 0.241, 0.3782, 0.2426, 0.3787, 0.2428, 0.3759, 0.2462, 0.3781, 0.2402, 0.3787, 0.2428, 0.3782, 0.2444, 0.3797, 0.2667, 0.3618, 0.2589, 0.366, 0.2555, 0.379, 0.2613, 0.3779, 0.251, 0.3832, 0.2377, 0.3896, 0.2328, 0.3793, 0.2585, 0.3157, 0.1801, 0.3151, 0.1818, 0.3157, 0.1819, 0.3162, 0.1803, 0.3735, 0.2489, 0.3779, 0.251, 0.3793, 0.2585, 0.3678, 0.2534, 0.3781, 0.2366, 0.3735, 0.2489, 0.3678, 0.2534, 0.3762, 0.2294, 0.3832, 0.2377, 0.3781, 0.2366, 0.3762, 0.2294, 0.3896, 0.2328, 0.3916, 0.2303, 0.379, 0.2613, 0.3793, 0.2585, 0.3896, 0.2328, 0.379, 0.2613, 0.366, 0.2555, 0.3678, 0.2534, 0.3793, 0.2585, 0.366, 0.2555, 0.3761, 0.2268, 0.3762, 0.2294, 0.3678, 0.2534, 0.3896, 0.2328, 0.3762, 0.2294, 0.3761, 0.2268, 0.3916, 0.2303, 0.3832, 0.2377, 0.3779, 0.251, 0.3783, 0.2471, 0.3807, 0.241, 0.3779, 0.251, 0.3735, 0.2489, 0.3759, 0.2462, 0.3783, 0.2471, 0.3735, 0.2489, 0.3781, 0.2366, 0.3781, 0.2402, 0.3759, 0.2462, 0.3807, 0.241, 0.3781, 0.2402, 0.3781, 0.2366, 0.3832, 0.2377, 0.3807, 0.241, 0.3783, 0.2471, 0.3776, 0.2443, 0.3782, 0.2426, 0.3175, 0.4057, 0.2829, 0.5011, 0.2816, 0.4986, 0.3147, 0.4069, 0.2829, 0.5011, 0.2416, 0.4904, 0.2428, 0.4867, 0.2816, 0.4986, 0.3147, 0.4069, 0.2768, 0.3925, 0.2782, 0.3889, 0.3175, 0.4057, 0.2382, 0.3797, 0.2036, 0.473, 0.2, 0.4751, 0.2372, 0.3773, 0.2036, 0.473, 0.2428, 0.4867, 0.2416, 0.4904, 0.2, 0.4751, 0.2372, 0.3773, 0.2782, 0.3889, 0.2768, 0.3925, 0.2382, 0.3797, 0.3147, 0.4069, 0.2816, 0.4986, 0.2428, 0.4867, 0.2768, 0.3925, 0.3405, 0.1843, 0.3164, 0.2714, 0.2995, 0.2461, 0.3108, 0.2016, 0.2605, 0.2363, 0.265, 0.1977, 0.2712, 0.2049, 0.2679, 0.2313, 0.3059, 0.2042, 0.297, 0.2423, 0.2915, 0.2351, 0.2978, 0.209, 0.297, 0.2423, 0.2605, 0.2363, 0.2679, 0.2313, 0.2915, 0.2351, 0.3164, 0.2714, 0.2324, 0.2575, 0.2569, 0.2389, 0.2995, 0.2461, 0.239, 0.1676, 0.3405, 0.1843, 0.3108, 0.2016, 0.2613, 0.1937, 0.2796, 0.2184, 0.2851, 0.2193, 0.2828, 0.2205, 0.2813, 0.2202, 0.2845, 0.2218, 0.2791, 0.2209, 0.2814, 0.2198, 0.2829, 0.2201, 0.2851, 0.2193, 0.2845, 0.2218, 0.2829, 0.2201, 0.2828, 0.2205, 0.2791, 0.2209, 0.2796, 0.2184, 0.2813, 0.2202, 0.2814, 0.2198, 0.2188, 0.1577, 0.2203, 0.158, 0.2204, 0.1576, 0.2189, 0.1573, 0.276, 0.2222, 0.2869, 0.2241, 0.2903, 0.233, 0.2698, 0.2298, 0.2885, 0.2182, 0.2769, 0.2163, 0.2728, 0.2071, 0.2956, 0.2105, 0.2869, 0.2241, 0.2885, 0.2182, 0.2956, 0.2105, 0.2903, 0.233, 0.2728, 0.2071, 0.2698, 0.2298, 0.2679, 0.2313, 0.2712, 0.2049, 0.2698, 0.2298, 0.2903, 0.233, 0.2915, 0.2351, 0.2679, 0.2313, 0.2903, 0.233, 0.2956, 0.2105, 0.2978, 0.209, 0.2915, 0.2351, 0.2956, 0.2105, 0.2728, 0.2071, 0.2712, 0.2049, 0.2978, 0.209, 0.2796, 0.2184, 0.2791, 0.2209, 0.276, 0.2222, 0.2769, 0.2163, 0.2791, 0.2209, 0.2845, 0.2218, 0.2869, 0.2241, 0.276, 0.2222, 0.2845, 0.2218, 0.2851, 0.2193, 0.2885, 0.2182, 0.2869, 0.2241, 0.2851, 0.2193, 0.2796, 0.2184, 0.2769, 0.2163, 0.2885, 0.2182, 0.2769, 0.2163, 0.276, 0.2222, 0.2698, 0.2298, 0.2728, 0.2071, 0.3999, 0.2233, 0.3802, 0.2709, 0.3797, 0.2667, 0.396, 0.2263, 0.3802, 0.2709, 0.3587, 0.2612, 0.3618, 0.2589, 0.3797, 0.2667, 0.3587, 0.2612, 0.3733, 0.2179, 0.3748, 0.2215, 0.3618, 0.2589, 0.396, 0.2263, 0.3748, 0.2215, 0.3733, 0.2179, 0.3999, 0.2233, 0.265, 0.1977, 0.2605, 0.2363, 0.2569, 0.2389, 0.2613, 0.1937, 0.2605, 0.2363, 0.297, 0.2423, 0.2995, 0.2461, 0.2569, 0.2389, 0.297, 0.2423, 0.3059, 0.2042, 0.3108, 0.2016, 0.2995, 0.2461, 0.3059, 0.2042, 0.265, 0.1977, 0.2613, 0.1937, 0.3108, 0.2016, 0.396, 0.2263, 0.3797, 0.2667, 0.379, 0.2613, 0.3916, 0.2303, 0.2929, 0.6441, 0.3122, 0.6401, 0.3152, 0.648, 0.2938, 0.6527, 0.2938, 0.6013, 0.2145, 0.593, 0.2151, 0.5879, 0.2944, 0.5969, 0.2938, 0.6527, 0.2091, 0.6527, 0.2095, 0.643, 0.2929, 0.6441, 0.2944, 0.5969, 0.3138, 0.5998, 0.3117, 0.6037, 0.2938, 0.6013, 0.1067, 0.6473, 0.06266, 0.6402, 0.0729, 0.6242, 0.1094, 0.6332, 0.1305, 0.5609, 0.2151, 0.5879, 0.2145, 0.593, 0.128, 0.5684, 0.1094, 0.6332, 0.2095, 0.643, 0.2091, 0.6527, 0.1067, 0.6473, 0.128, 0.5684, 0.1017, 0.559, 0.1001, 0.5513, 0.1044, 0.5515, 0.1305, 0.5609, 0.2291, 0.5319, 0.3016, 0.5382, 0.2944, 0.5969, 0.2151, 0.5879, 0.3138, 0.5998, 0.3152, 0.648, 0.3122, 0.6401, 0.3117, 0.6037, 0.06266, 0.6402, 0.1001, 0.5513, 0.1017, 0.559, 0.0729, 0.6242, 0.2923, 0.6402, 0.308, 0.6367, 0.3122, 0.6401, 0.2929, 0.6441, 0.2933, 0.6048, 0.2141, 0.5973, 0.2145, 0.593, 0.2938, 0.6013, 0.2097, 0.6384, 0.2923, 0.6402, 0.2929, 0.6441, 0.2095, 0.643, 0.308, 0.6075, 0.2933, 0.6048, 0.2938, 0.6013, 0.3117, 0.6037, 0.08389, 0.6177, 0.1112, 0.6263, 0.1094, 0.6332, 0.0729, 0.6242, 0.2141, 0.5973, 0.1258, 0.5747, 0.128, 0.5684, 0.2145, 0.593, 0.1112, 0.6263, 0.2097, 0.6384, 0.2095, 0.643, 0.1094, 0.6332, 0.1258, 0.5747, 0.1035, 0.5684, 0.1017, 0.559, 0.128, 0.5684, 0.308, 0.6367, 0.308, 0.6075, 0.3117, 0.6037, 0.3122, 0.6401, 0.1035, 0.5684, 0.08389, 0.6177, 0.0729, 0.6242, 0.1017, 0.559, 0.2138, 0.6017, 0.2928, 0.6084, 0.2918, 0.6363, 0.2099, 0.6337, 0.2138, 0.6017, 0.2099, 0.6337, 0.1131, 0.6195, 0.1235, 0.581, 0.2918, 0.6363, 0.2928, 0.6084, 0.3062, 0.6093, 0.306, 0.6352, 0.1131, 0.6195, 0.08927, 0.6143, 0.1042, 0.5731, 0.1235, 0.581, 0.1258, 0.5747, 0.2141, 0.5973, 0.2138, 0.6017, 0.1235, 0.581, 0.2923, 0.6402, 0.2097, 0.6384, 0.2099, 0.6337, 0.2918, 0.6363, 0.08389, 0.6177, 0.1035, 0.5684, 0.1042, 0.5731, 0.08927, 0.6143, 0.2097, 0.6384, 0.1112, 0.6263, 0.1131, 0.6195, 0.2099, 0.6337, 0.2933, 0.6048, 0.308, 0.6075, 0.3062, 0.6093, 0.2928, 0.6084, 0.308, 0.6367, 0.2923, 0.6402, 0.2918, 0.6363, 0.306, 0.6352])
me_cube_025.materials.append(mat_arcade_base_002_color)
me_cube_025.materials.append(mat_arcade_base_001_color)
me_cube_025.materials.append(mat_arcade_machine_screen_color)
me_cube_025.materials.append(mat_metal_panel_color)
me_cube_025.materials.append(mat_control_panel_color)
me_cube_025.materials.append(mat_green_button_color)
me_cube_025.materials.append(mat_red_button_color)
me_cube_025.materials.append(mat_blue_button_color)
me_cube_025.materials.append(mat_yellow_button_color)
me_cube_025.materials.append(mat_joystick_base_color)
me_cube_025.materials.append(mat_joystick_color)
me_cube_025.materials.append(mat_arcade_game_plate)
me_cube_025.materials.append(mat_arcade_base_003_color)
me_cube_025.use_remesh_preserve_volume = False
me_cube_025.use_remesh_preserve_attributes = False
me_cube_025.use_mirror_vertex_groups = False
me_cube_025.update()

# ---- objects
ob_cube_005 = bpy.data.objects.new('Cube.005', me_cube_025)

# ---- transforms, parenting, visibility, modifiers, constraints
ob_cube_005.location = (0.0, 0.0, 0.0)
ob_cube_005.scale = (2.0, 2.0, 2.0)
ob_cube_005.lock_rotations_4d = False
ob_cube_005.empty_display_type = 'ARROWS'
ob_cube_005.lineart.crease_threshold = 0.0

# ---- collection membership
col_collection_1.objects.link(ob_cube_005)

# ---- scene / render settings (as saved in the file)
scene.frame_start = 1; scene.frame_end = 250; scene.frame_set(1)
scene.render.engine = 'BLENDER_EEVEE_NEXT'
scene.render.resolution_percentage = 50
scene.render.dither_intensity = 0.0
scene.cycles.use_denoising = False
scene.cycles.samples = 128
scene.cycles.sampling_pattern = 'TABULATED_SOBOL'
scene.cycles.light_sampling_threshold = 0.0
scene.cycles.use_adaptive_sampling = False
scene.cycles.use_light_tree = False
scene.cycles.blur_glossy = 0.0
scene.cycles.sample_clamp_indirect = 0.0
scene.view_settings.view_transform = 'Standard'
bpy.context.view_layer.update()

# ---- added for rendering (the .blend has no active camera and no usable light): camera, sun
cam_auto = bpy.data.cameras.new('AutoCamera')
cam_auto.lens = 50.0
cam_auto.sensor_width = 36.0
cam_auto.clip_end = 1000.0
ob_auto_camera = bpy.data.objects.new('AutoCamera', cam_auto)
scene.collection.objects.link(ob_auto_camera)
ob_auto_camera.location = (11.109, -14.711, 14.6859)
ob_auto_camera.rotation_euler = (1.09748, -7.21219e-08, 0.694738)
scene.camera = ob_auto_camera
light_auto_sun = bpy.data.lights.new('AutoSun', 'SUN')
light_auto_sun.energy = 3.0
light_auto_sun.angle = 0.0523599
ob_auto_sun = bpy.data.objects.new('AutoSun', light_auto_sun)
scene.collection.objects.link(ob_auto_sun)
ob_auto_sun.rotation_euler = (0.872665, 0.174533, 0.523599)
bpy.context.view_layer.update()
